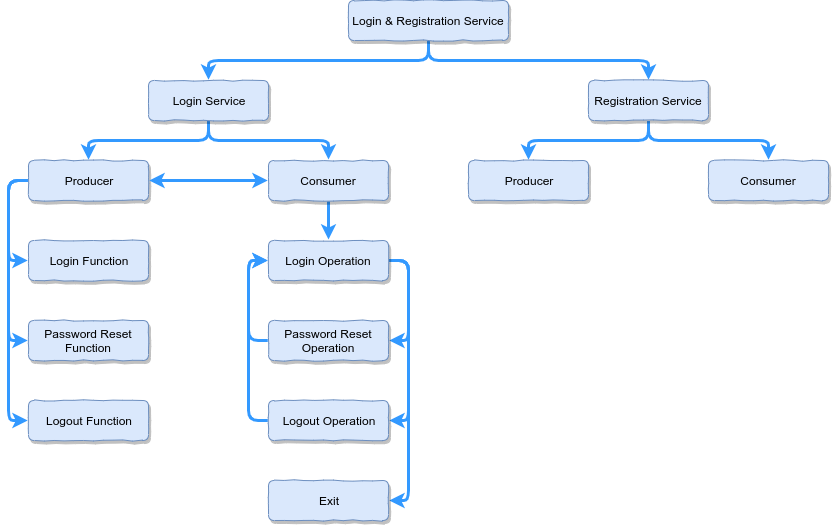

The diagram above was exported from draw.io. Its source (the exported page's mxGraphModel, read from the mxfile embedded in the PNG):
<mxGraphModel dx="2035" dy="680" grid="1" gridSize="10" guides="1" tooltips="1" connect="1" arrows="1" fold="1" page="1" pageScale="1" pageWidth="850" pageHeight="1100" math="0" shadow="0">
  <root>
    <mxCell id="0" />
    <mxCell id="1" parent="0" />
    <mxCell id="2" style="edgeStyle=orthogonalEdgeStyle;orthogonalLoop=1;jettySize=auto;html=1;exitX=0.5;exitY=1;exitDx=0;exitDy=0;entryX=0.5;entryY=0;entryDx=0;entryDy=0;rounded=1;strokeWidth=3;strokeColor=#3399FF;" edge="1" source="4" target="7" parent="1">
      <mxGeometry relative="1" as="geometry" />
    </mxCell>
    <mxCell id="3" style="edgeStyle=orthogonalEdgeStyle;rounded=1;orthogonalLoop=1;jettySize=auto;html=1;exitX=0.5;exitY=1;exitDx=0;exitDy=0;entryX=0.5;entryY=0;entryDx=0;entryDy=0;strokeWidth=3;strokeColor=#3399FF;" edge="1" source="4" target="10" parent="1">
      <mxGeometry relative="1" as="geometry" />
    </mxCell>
    <mxCell id="4" value="Login &amp;amp; Registration Service" style="rounded=1;whiteSpace=wrap;html=1;fillColor=#dae8fc;strokeColor=#6c8ebf;shadow=1;glass=1;comic=1;strokeWidth=1;perimeterSpacing=1;gradientColor=none;" vertex="1" parent="1">
      <mxGeometry x="320" y="40" width="160" height="40" as="geometry" />
    </mxCell>
    <mxCell id="5" style="edgeStyle=orthogonalEdgeStyle;rounded=1;orthogonalLoop=1;jettySize=auto;html=1;exitX=0.5;exitY=1;exitDx=0;exitDy=0;entryX=0.5;entryY=0;entryDx=0;entryDy=0;strokeColor=#3399FF;strokeWidth=3;" edge="1" source="7" target="14" parent="1">
      <mxGeometry relative="1" as="geometry" />
    </mxCell>
    <mxCell id="6" style="edgeStyle=orthogonalEdgeStyle;rounded=1;orthogonalLoop=1;jettySize=auto;html=1;exitX=0.5;exitY=1;exitDx=0;exitDy=0;strokeColor=#3399FF;strokeWidth=3;" edge="1" source="7" target="17" parent="1">
      <mxGeometry relative="1" as="geometry" />
    </mxCell>
    <mxCell id="7" value="Login Service" style="rounded=1;whiteSpace=wrap;html=1;fillColor=#dae8fc;strokeColor=#6c8ebf;shadow=1;glass=1;comic=1;strokeWidth=1;perimeterSpacing=1;gradientColor=none;" vertex="1" parent="1">
      <mxGeometry x="120" y="120" width="120" height="40" as="geometry" />
    </mxCell>
    <mxCell id="8" style="edgeStyle=orthogonalEdgeStyle;rounded=1;orthogonalLoop=1;jettySize=auto;html=1;exitX=0.5;exitY=1;exitDx=0;exitDy=0;entryX=0.5;entryY=0;entryDx=0;entryDy=0;strokeWidth=3;strokeColor=#3399FF;" edge="1" source="10" target="18" parent="1">
      <mxGeometry relative="1" as="geometry" />
    </mxCell>
    <mxCell id="9" style="edgeStyle=orthogonalEdgeStyle;rounded=1;orthogonalLoop=1;jettySize=auto;html=1;exitX=0.5;exitY=1;exitDx=0;exitDy=0;entryX=0.5;entryY=0;entryDx=0;entryDy=0;strokeWidth=3;strokeColor=#3399FF;" edge="1" source="10" target="19" parent="1">
      <mxGeometry relative="1" as="geometry" />
    </mxCell>
    <mxCell id="10" value="Registration Service" style="rounded=1;whiteSpace=wrap;html=1;fillColor=#dae8fc;strokeColor=#6c8ebf;shadow=1;glass=1;comic=1;strokeWidth=1;perimeterSpacing=1;gradientColor=none;" vertex="1" parent="1">
      <mxGeometry x="560" y="120" width="120" height="40" as="geometry" />
    </mxCell>
    <mxCell id="11" style="edgeStyle=orthogonalEdgeStyle;rounded=1;orthogonalLoop=1;jettySize=auto;html=1;exitX=0;exitY=0.5;exitDx=0;exitDy=0;entryX=0;entryY=0.5;entryDx=0;entryDy=0;strokeWidth=3;strokeColor=#3399FF;" edge="1" source="14" target="20" parent="1">
      <mxGeometry relative="1" as="geometry" />
    </mxCell>
    <mxCell id="12" style="edgeStyle=orthogonalEdgeStyle;rounded=1;orthogonalLoop=1;jettySize=auto;html=1;exitX=0;exitY=0.5;exitDx=0;exitDy=0;entryX=0;entryY=0.5;entryDx=0;entryDy=0;strokeWidth=3;strokeColor=#3399FF;" edge="1" source="14" target="21" parent="1">
      <mxGeometry relative="1" as="geometry" />
    </mxCell>
    <mxCell id="13" style="edgeStyle=orthogonalEdgeStyle;rounded=1;orthogonalLoop=1;jettySize=auto;html=1;exitX=0;exitY=0.5;exitDx=0;exitDy=0;entryX=0;entryY=0.5;entryDx=0;entryDy=0;strokeWidth=3;strokeColor=#3399FF;" edge="1" source="14" target="22" parent="1">
      <mxGeometry relative="1" as="geometry" />
    </mxCell>
    <mxCell id="14" value="Producer" style="rounded=1;whiteSpace=wrap;html=1;fillColor=#dae8fc;strokeColor=#6c8ebf;shadow=1;glass=1;comic=1;strokeWidth=1;perimeterSpacing=1;gradientColor=none;" vertex="1" parent="1">
      <mxGeometry y="200" width="120" height="40" as="geometry" />
    </mxCell>
    <mxCell id="15" style="edgeStyle=orthogonalEdgeStyle;rounded=0;orthogonalLoop=1;jettySize=auto;html=1;exitX=0.5;exitY=1;exitDx=0;exitDy=0;strokeWidth=3;strokeColor=#3399FF;" edge="1" source="17" target="26" parent="1">
      <mxGeometry relative="1" as="geometry" />
    </mxCell>
    <mxCell id="16" style="edgeStyle=orthogonalEdgeStyle;rounded=1;orthogonalLoop=1;jettySize=auto;html=1;exitX=0;exitY=0.5;exitDx=0;exitDy=0;entryX=1;entryY=0.5;entryDx=0;entryDy=0;startArrow=classic;startFill=1;strokeWidth=3;strokeColor=#3399FF;" edge="1" source="17" target="14" parent="1">
      <mxGeometry relative="1" as="geometry" />
    </mxCell>
    <mxCell id="17" value="Consumer" style="rounded=1;whiteSpace=wrap;html=1;fillColor=#dae8fc;strokeColor=#6c8ebf;shadow=1;glass=1;comic=1;strokeWidth=1;perimeterSpacing=1;gradientColor=none;" vertex="1" parent="1">
      <mxGeometry x="240" y="200" width="120" height="40" as="geometry" />
    </mxCell>
    <mxCell id="18" value="Producer" style="rounded=1;whiteSpace=wrap;html=1;fillColor=#dae8fc;strokeColor=#6c8ebf;shadow=1;glass=1;comic=1;strokeWidth=1;perimeterSpacing=1;gradientColor=none;" vertex="1" parent="1">
      <mxGeometry x="440" y="200" width="120" height="40" as="geometry" />
    </mxCell>
    <mxCell id="19" value="Consumer" style="rounded=1;whiteSpace=wrap;html=1;fillColor=#dae8fc;strokeColor=#6c8ebf;shadow=1;glass=1;comic=1;strokeWidth=1;perimeterSpacing=1;gradientColor=none;" vertex="1" parent="1">
      <mxGeometry x="680" y="200" width="120" height="40" as="geometry" />
    </mxCell>
    <mxCell id="20" value="Login Function" style="rounded=1;whiteSpace=wrap;html=1;fillColor=#dae8fc;strokeColor=#6c8ebf;shadow=1;glass=1;comic=1;strokeWidth=1;perimeterSpacing=1;gradientColor=none;" vertex="1" parent="1">
      <mxGeometry y="280" width="120" height="40" as="geometry" />
    </mxCell>
    <mxCell id="21" value="Password Reset Function" style="rounded=1;whiteSpace=wrap;html=1;fillColor=#dae8fc;strokeColor=#6c8ebf;shadow=1;glass=1;comic=1;strokeWidth=1;perimeterSpacing=1;gradientColor=none;" vertex="1" parent="1">
      <mxGeometry y="360" width="120" height="40" as="geometry" />
    </mxCell>
    <mxCell id="22" value="Logout Function" style="rounded=1;whiteSpace=wrap;html=1;fillColor=#dae8fc;strokeColor=#6c8ebf;shadow=1;glass=1;comic=1;strokeWidth=1;perimeterSpacing=1;gradientColor=none;" vertex="1" parent="1">
      <mxGeometry y="440" width="120" height="40" as="geometry" />
    </mxCell>
    <mxCell id="23" style="edgeStyle=orthogonalEdgeStyle;rounded=1;orthogonalLoop=1;jettySize=auto;html=1;exitX=1;exitY=0.5;exitDx=0;exitDy=0;entryX=1;entryY=0.5;entryDx=0;entryDy=0;strokeWidth=3;strokeColor=#3399FF;" edge="1" source="26" target="30" parent="1">
      <mxGeometry relative="1" as="geometry" />
    </mxCell>
    <mxCell id="24" style="edgeStyle=orthogonalEdgeStyle;rounded=1;orthogonalLoop=1;jettySize=auto;html=1;exitX=1;exitY=0.5;exitDx=0;exitDy=0;entryX=1;entryY=0.5;entryDx=0;entryDy=0;strokeWidth=3;strokeColor=#3399FF;" edge="1" source="26" target="28" parent="1">
      <mxGeometry relative="1" as="geometry" />
    </mxCell>
    <mxCell id="25" style="edgeStyle=orthogonalEdgeStyle;rounded=1;orthogonalLoop=1;jettySize=auto;html=1;exitX=1;exitY=0.5;exitDx=0;exitDy=0;entryX=1;entryY=0.5;entryDx=0;entryDy=0;strokeWidth=3;strokeColor=#3399FF;" edge="1" source="26" target="31" parent="1">
      <mxGeometry relative="1" as="geometry" />
    </mxCell>
    <mxCell id="26" value="Login Operation" style="rounded=1;whiteSpace=wrap;html=1;fillColor=#dae8fc;strokeColor=#6c8ebf;shadow=1;glass=1;comic=1;strokeWidth=1;perimeterSpacing=1;gradientColor=none;" vertex="1" parent="1">
      <mxGeometry x="240" y="280" width="120" height="40" as="geometry" />
    </mxCell>
    <mxCell id="27" style="edgeStyle=orthogonalEdgeStyle;rounded=1;orthogonalLoop=1;jettySize=auto;html=1;exitX=0;exitY=0.5;exitDx=0;exitDy=0;entryX=0;entryY=0.5;entryDx=0;entryDy=0;strokeWidth=3;strokeColor=#3399FF;" edge="1" source="28" target="26" parent="1">
      <mxGeometry relative="1" as="geometry" />
    </mxCell>
    <mxCell id="28" value="Password Reset Operation" style="rounded=1;whiteSpace=wrap;html=1;fillColor=#dae8fc;strokeColor=#6c8ebf;shadow=1;glass=1;comic=1;strokeWidth=1;perimeterSpacing=1;gradientColor=none;" vertex="1" parent="1">
      <mxGeometry x="240" y="360" width="120" height="40" as="geometry" />
    </mxCell>
    <mxCell id="29" style="edgeStyle=orthogonalEdgeStyle;rounded=1;orthogonalLoop=1;jettySize=auto;html=1;exitX=0;exitY=0.5;exitDx=0;exitDy=0;entryX=0;entryY=0.5;entryDx=0;entryDy=0;strokeWidth=3;strokeColor=#3399FF;" edge="1" source="30" target="26" parent="1">
      <mxGeometry relative="1" as="geometry" />
    </mxCell>
    <mxCell id="30" value="Logout Operation" style="rounded=1;whiteSpace=wrap;html=1;fillColor=#dae8fc;strokeColor=#6c8ebf;shadow=1;glass=1;comic=1;strokeWidth=1;perimeterSpacing=1;gradientColor=none;" vertex="1" parent="1">
      <mxGeometry x="240" y="440" width="120" height="40" as="geometry" />
    </mxCell>
    <mxCell id="31" value="Exit" style="rounded=1;whiteSpace=wrap;html=1;fillColor=#dae8fc;strokeColor=#6c8ebf;shadow=1;glass=1;comic=1;strokeWidth=1;perimeterSpacing=1;gradientColor=none;" vertex="1" parent="1">
      <mxGeometry x="240" y="520" width="120" height="40" as="geometry" />
    </mxCell>
  </root>
</mxGraphModel>